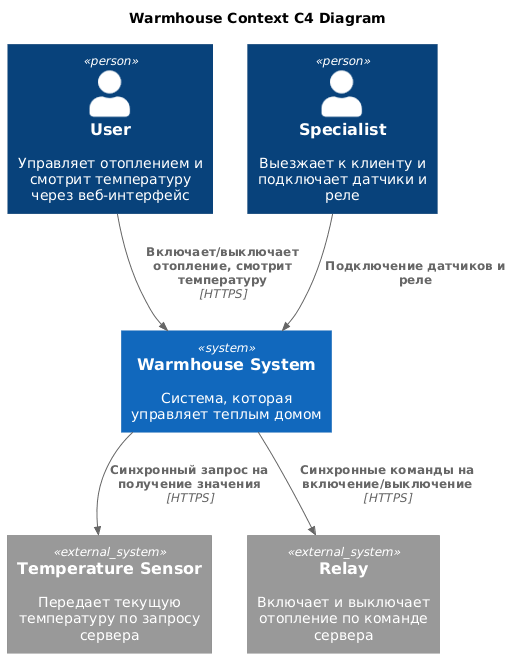

The diagram above was rendered by PlantUML. Its source (embedded in the PNG):
@startuml
title Warmhouse Context C4 Diagram

top to bottom direction

!includeurl https://raw.githubusercontent.com/plantuml-stdlib/C4-PlantUML/master/C4_Context.puml

Person(user, "User", "Управляет отоплением и смотрит температуру через веб-интерфейс")
Person(specialist, "Specialist", "Выезжает к клиенту и подключает датчики и реле")
System(warmhouse, "Warmhouse System", "Система, которая управляет теплым домом")

System_Ext(sensor, "Temperature Sensor", "Передает текущую температуру по запросу сервера")
System_Ext(relay, "Relay", "Включает и выключает отопление по команде сервера")

Rel(user, warmhouse, "Включает/выключает отопление, смотрит температуру", "HTTPS")
Rel(specialist, warmhouse, "Подключение датчиков и реле")
Rel(warmhouse, relay, "Синхронные команды на включение/выключение", "HTTPS")
Rel(warmhouse, sensor, "Синхронный запрос на получение значения", "HTTPS")
@enduml